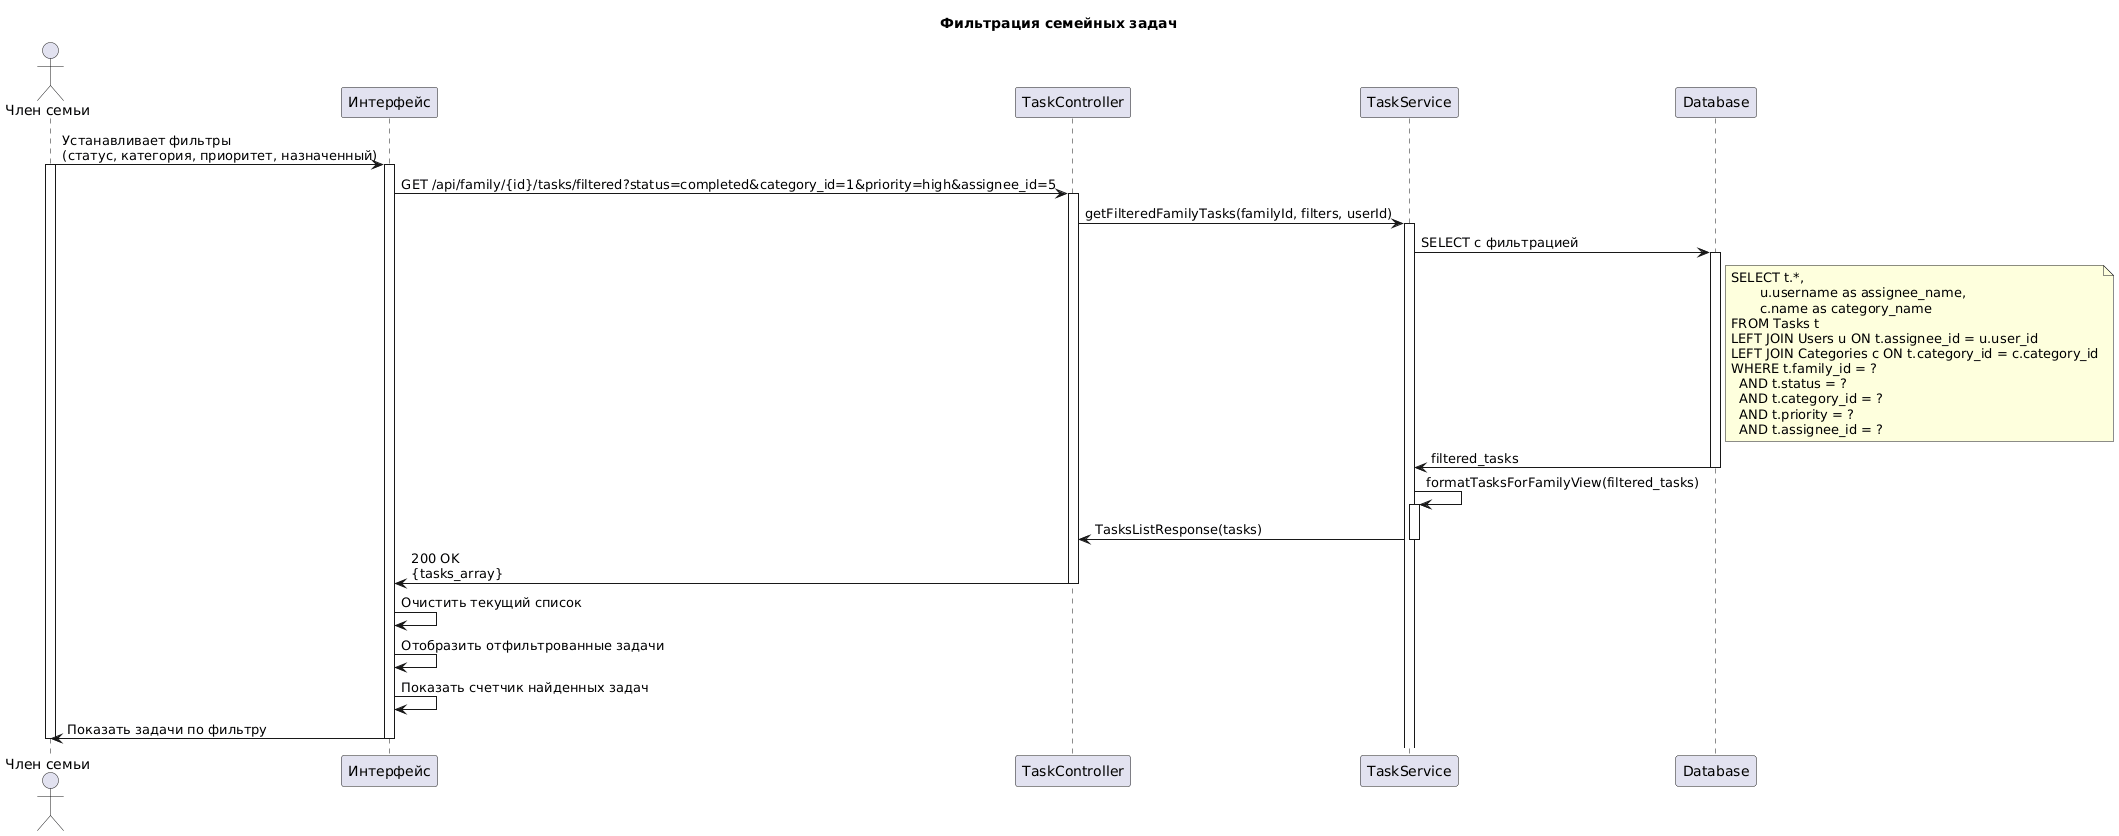

The diagram above was rendered by PlantUML. Its source (embedded in the PNG):
@startuml
title Фильтрация семейных задач

actor "Член семьи" as User
participant "Интерфейс" as UI
participant "TaskController" as Controller
participant "TaskService" as Service
participant "Database" as DB

User -> UI: Устанавливает фильтры\n(статус, категория, приоритет, назначенный)
activate User
activate UI

UI -> Controller: GET /api/family/{id}/tasks/filtered?status=completed&category_id=1&priority=high&assignee_id=5
activate Controller

Controller -> Service: getFilteredFamilyTasks(familyId, filters, userId)
activate Service

Service -> DB: SELECT с фильтрацией
activate DB
note right of DB
  SELECT t.*, 
         u.username as assignee_name,
         c.name as category_name
  FROM Tasks t
  LEFT JOIN Users u ON t.assignee_id = u.user_id
  LEFT JOIN Categories c ON t.category_id = c.category_id
  WHERE t.family_id = ?
    AND t.status = ?
    AND t.category_id = ?
    AND t.priority = ?
    AND t.assignee_id = ?
end note
DB -> Service: filtered_tasks
deactivate DB

Service -> Service: formatTasksForFamilyView(filtered_tasks)
activate Service
Service -> Controller: TasksListResponse(tasks)
deactivate Service

Controller -> UI: 200 OK\n{tasks_array}
deactivate Controller

UI -> UI: Очистить текущий список
UI -> UI: Отобразить отфильтрованные задачи
UI -> UI: Показать счетчик найденных задач
UI -> User: Показать задачи по фильтру
deactivate UI
deactivate User
@enduml